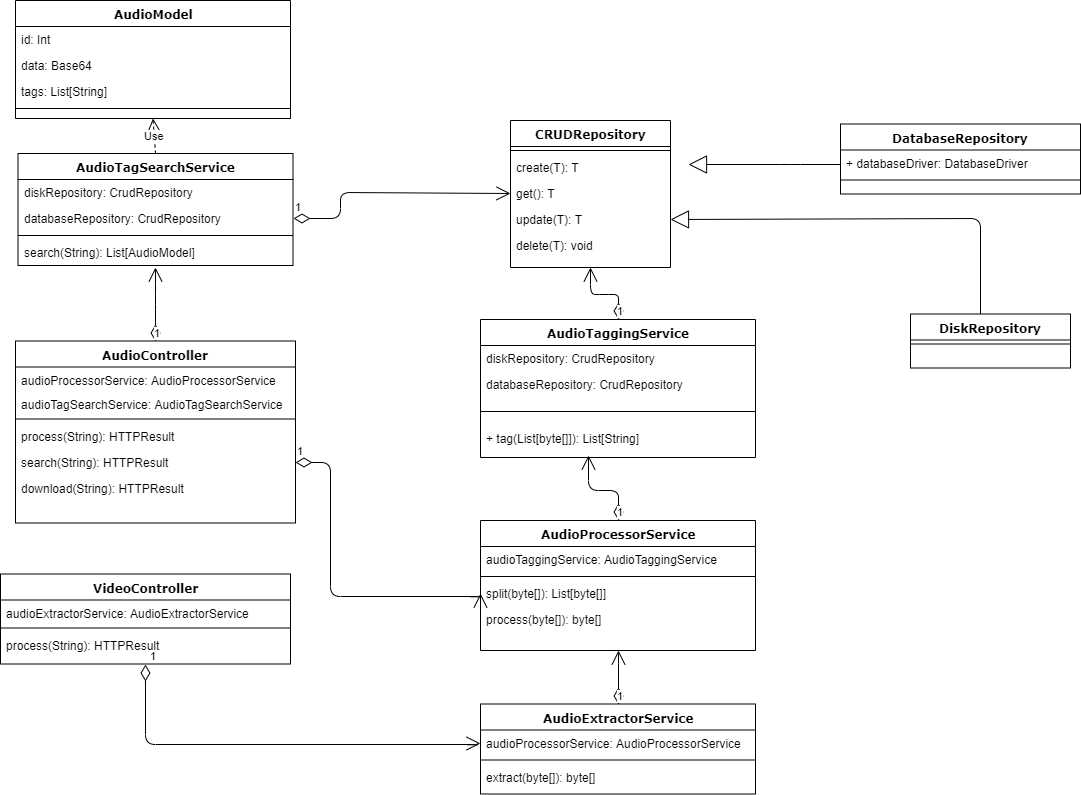

The diagram above was exported from draw.io. Its source (the exported page's mxGraphModel, read from the mxfile embedded in the PNG):
<mxGraphModel dx="2364" dy="485" grid="1" gridSize="10" guides="1" tooltips="1" connect="1" arrows="1" fold="1" page="1" pageScale="1" pageWidth="1100" pageHeight="850" background="#ffffff" math="0" shadow="0">
  <root>
    <mxCell id="0" />
    <mxCell id="1" parent="0" />
    <mxCell id="78961159f06e98e8-43" value="CRUDRepository" style="swimlane;html=1;fontStyle=1;align=center;verticalAlign=top;childLayout=stackLayout;horizontal=1;startSize=26;horizontalStack=0;resizeParent=1;resizeLast=0;collapsible=1;marginBottom=0;swimlaneFillColor=#ffffff;rounded=0;shadow=0;comic=0;labelBackgroundColor=none;strokeColor=#000000;strokeWidth=1;fillColor=none;fontFamily=Verdana;fontSize=12;fontColor=#000000;" parent="1" vertex="1">
      <mxGeometry x="500" y="150" width="160" height="147" as="geometry" />
    </mxCell>
    <mxCell id="78961159f06e98e8-51" value="" style="line;html=1;strokeWidth=1;fillColor=none;align=left;verticalAlign=middle;spacingTop=-1;spacingLeft=3;spacingRight=3;rotatable=0;labelPosition=right;points=[];portConstraint=eastwest;" parent="78961159f06e98e8-43" vertex="1">
      <mxGeometry y="26" width="160" height="8" as="geometry" />
    </mxCell>
    <mxCell id="78961159f06e98e8-53" value="create(T): T" style="text;html=1;strokeColor=none;fillColor=none;align=left;verticalAlign=top;spacingLeft=4;spacingRight=4;whiteSpace=wrap;overflow=hidden;rotatable=0;points=[[0,0.5],[1,0.5]];portConstraint=eastwest;" parent="78961159f06e98e8-43" vertex="1">
      <mxGeometry y="34" width="160" height="26" as="geometry" />
    </mxCell>
    <mxCell id="uqk738iLuR8MATsZeLn9-15" value="get(): T" style="text;html=1;strokeColor=none;fillColor=none;align=left;verticalAlign=top;spacingLeft=4;spacingRight=4;whiteSpace=wrap;overflow=hidden;rotatable=0;points=[[0,0.5],[1,0.5]];portConstraint=eastwest;" vertex="1" parent="78961159f06e98e8-43">
      <mxGeometry y="60" width="160" height="26" as="geometry" />
    </mxCell>
    <mxCell id="uqk738iLuR8MATsZeLn9-16" value="update(T): T" style="text;html=1;strokeColor=none;fillColor=none;align=left;verticalAlign=top;spacingLeft=4;spacingRight=4;whiteSpace=wrap;overflow=hidden;rotatable=0;points=[[0,0.5],[1,0.5]];portConstraint=eastwest;" vertex="1" parent="78961159f06e98e8-43">
      <mxGeometry y="86" width="160" height="26" as="geometry" />
    </mxCell>
    <mxCell id="uqk738iLuR8MATsZeLn9-17" value="delete(T): void" style="text;html=1;strokeColor=none;fillColor=none;align=left;verticalAlign=top;spacingLeft=4;spacingRight=4;whiteSpace=wrap;overflow=hidden;rotatable=0;points=[[0,0.5],[1,0.5]];portConstraint=eastwest;" vertex="1" parent="78961159f06e98e8-43">
      <mxGeometry y="112" width="160" height="26" as="geometry" />
    </mxCell>
    <mxCell id="78961159f06e98e8-56" value="AudioController" style="swimlane;html=1;fontStyle=1;align=center;verticalAlign=top;childLayout=stackLayout;horizontal=1;startSize=26;horizontalStack=0;resizeParent=1;resizeLast=0;collapsible=1;marginBottom=0;swimlaneFillColor=#ffffff;rounded=0;shadow=0;comic=0;labelBackgroundColor=none;strokeColor=#000000;strokeWidth=1;fillColor=none;fontFamily=Verdana;fontSize=12;fontColor=#000000;" parent="1" vertex="1">
      <mxGeometry x="5" y="370.5" width="280" height="182" as="geometry" />
    </mxCell>
    <mxCell id="78961159f06e98e8-57" value="audioProcessorService: AudioProcessorService" style="text;html=1;strokeColor=none;fillColor=none;align=left;verticalAlign=top;spacingLeft=4;spacingRight=4;whiteSpace=wrap;overflow=hidden;rotatable=0;points=[[0,0.5],[1,0.5]];portConstraint=eastwest;" parent="78961159f06e98e8-56" vertex="1">
      <mxGeometry y="26" width="280" height="24" as="geometry" />
    </mxCell>
    <mxCell id="uqk738iLuR8MATsZeLn9-46" value="audioTagSearchService: AudioTagSearchService" style="text;html=1;strokeColor=none;fillColor=none;align=left;verticalAlign=top;spacingLeft=4;spacingRight=4;whiteSpace=wrap;overflow=hidden;rotatable=0;points=[[0,0.5],[1,0.5]];portConstraint=eastwest;" vertex="1" parent="78961159f06e98e8-56">
      <mxGeometry y="50" width="280" height="24" as="geometry" />
    </mxCell>
    <mxCell id="78961159f06e98e8-64" value="" style="line;html=1;strokeWidth=1;fillColor=none;align=left;verticalAlign=middle;spacingTop=-1;spacingLeft=3;spacingRight=3;rotatable=0;labelPosition=right;points=[];portConstraint=eastwest;" parent="78961159f06e98e8-56" vertex="1">
      <mxGeometry y="74" width="280" height="8" as="geometry" />
    </mxCell>
    <mxCell id="78961159f06e98e8-65" value="process(String): HTTPResult" style="text;html=1;strokeColor=none;fillColor=none;align=left;verticalAlign=top;spacingLeft=4;spacingRight=4;whiteSpace=wrap;overflow=hidden;rotatable=0;points=[[0,0.5],[1,0.5]];portConstraint=eastwest;" parent="78961159f06e98e8-56" vertex="1">
      <mxGeometry y="82" width="280" height="26" as="geometry" />
    </mxCell>
    <mxCell id="78961159f06e98e8-66" value="search(String): HTTPResult" style="text;html=1;strokeColor=none;fillColor=none;align=left;verticalAlign=top;spacingLeft=4;spacingRight=4;whiteSpace=wrap;overflow=hidden;rotatable=0;points=[[0,0.5],[1,0.5]];portConstraint=eastwest;" parent="78961159f06e98e8-56" vertex="1">
      <mxGeometry y="108" width="280" height="26" as="geometry" />
    </mxCell>
    <mxCell id="uqk738iLuR8MATsZeLn9-38" value="download(String): HTTPResult" style="text;html=1;strokeColor=none;fillColor=none;align=left;verticalAlign=top;spacingLeft=4;spacingRight=4;whiteSpace=wrap;overflow=hidden;rotatable=0;points=[[0,0.5],[1,0.5]];portConstraint=eastwest;" vertex="1" parent="78961159f06e98e8-56">
      <mxGeometry y="134" width="280" height="26" as="geometry" />
    </mxCell>
    <mxCell id="78961159f06e98e8-127" style="edgeStyle=orthogonalEdgeStyle;html=1;labelBackgroundColor=none;startFill=0;startSize=8;endArrow=block;endFill=0;endSize=16;fontFamily=Verdana;fontSize=12;entryX=1;entryY=0.5;entryDx=0;entryDy=0;" parent="1" source="78961159f06e98e8-95" target="uqk738iLuR8MATsZeLn9-16" edge="1">
      <mxGeometry relative="1" as="geometry">
        <Array as="points">
          <mxPoint x="970" y="247.5" />
        </Array>
      </mxGeometry>
    </mxCell>
    <mxCell id="78961159f06e98e8-95" value="DiskRepository" style="swimlane;html=1;fontStyle=1;align=center;verticalAlign=top;childLayout=stackLayout;horizontal=1;startSize=26;horizontalStack=0;resizeParent=1;resizeLast=0;collapsible=1;marginBottom=0;swimlaneFillColor=#ffffff;rounded=0;shadow=0;comic=0;labelBackgroundColor=none;strokeColor=#000000;strokeWidth=1;fillColor=none;fontFamily=Verdana;fontSize=12;fontColor=#000000;" parent="1" vertex="1">
      <mxGeometry x="900" y="343.5" width="160" height="54" as="geometry" />
    </mxCell>
    <mxCell id="78961159f06e98e8-103" value="" style="line;html=1;strokeWidth=1;fillColor=none;align=left;verticalAlign=middle;spacingTop=-1;spacingLeft=3;spacingRight=3;rotatable=0;labelPosition=right;points=[];portConstraint=eastwest;" parent="78961159f06e98e8-95" vertex="1">
      <mxGeometry y="26" width="160" height="8" as="geometry" />
    </mxCell>
    <mxCell id="78961159f06e98e8-126" style="edgeStyle=orthogonalEdgeStyle;html=1;labelBackgroundColor=none;startFill=0;startSize=8;endArrow=block;endFill=0;endSize=16;fontFamily=Verdana;fontSize=12;" parent="1" source="78961159f06e98e8-108" edge="1">
      <mxGeometry relative="1" as="geometry">
        <Array as="points">
          <mxPoint x="780" y="193.5" />
          <mxPoint x="780" y="193.5" />
        </Array>
        <mxPoint x="678" y="193.5" as="targetPoint" />
      </mxGeometry>
    </mxCell>
    <mxCell id="78961159f06e98e8-108" value="DatabaseRepository" style="swimlane;html=1;fontStyle=1;align=center;verticalAlign=top;childLayout=stackLayout;horizontal=1;startSize=26;horizontalStack=0;resizeParent=1;resizeLast=0;collapsible=1;marginBottom=0;swimlaneFillColor=#ffffff;rounded=0;shadow=0;comic=0;labelBackgroundColor=none;strokeColor=#000000;strokeWidth=1;fillColor=none;fontFamily=Verdana;fontSize=12;fontColor=#000000;" parent="1" vertex="1">
      <mxGeometry x="830" y="153.5" width="240" height="70" as="geometry" />
    </mxCell>
    <mxCell id="78961159f06e98e8-109" value="+ databaseDriver: DatabaseDriver" style="text;html=1;strokeColor=none;fillColor=none;align=left;verticalAlign=top;spacingLeft=4;spacingRight=4;whiteSpace=wrap;overflow=hidden;rotatable=0;points=[[0,0.5],[1,0.5]];portConstraint=eastwest;" parent="78961159f06e98e8-108" vertex="1">
      <mxGeometry y="26" width="240" height="26" as="geometry" />
    </mxCell>
    <mxCell id="78961159f06e98e8-116" value="" style="line;html=1;strokeWidth=1;fillColor=none;align=left;verticalAlign=middle;spacingTop=-1;spacingLeft=3;spacingRight=3;rotatable=0;labelPosition=right;points=[];portConstraint=eastwest;" parent="78961159f06e98e8-108" vertex="1">
      <mxGeometry y="52" width="240" height="8" as="geometry" />
    </mxCell>
    <mxCell id="78961159f06e98e8-17" value="AudioProcessorService" style="swimlane;html=1;fontStyle=1;align=center;verticalAlign=top;childLayout=stackLayout;horizontal=1;startSize=26;horizontalStack=0;resizeParent=1;resizeLast=0;collapsible=1;marginBottom=0;swimlaneFillColor=#ffffff;rounded=0;shadow=0;comic=0;labelBackgroundColor=none;strokeColor=#000000;strokeWidth=1;fillColor=none;fontFamily=Verdana;fontSize=12;fontColor=#000000;" parent="1" vertex="1">
      <mxGeometry x="470" y="550" width="275" height="130" as="geometry" />
    </mxCell>
    <mxCell id="78961159f06e98e8-21" value="audioTaggingService: AudioTaggingService" style="text;html=1;strokeColor=none;fillColor=none;align=left;verticalAlign=top;spacingLeft=4;spacingRight=4;whiteSpace=wrap;overflow=hidden;rotatable=0;points=[[0,0.5],[1,0.5]];portConstraint=eastwest;" parent="78961159f06e98e8-17" vertex="1">
      <mxGeometry y="26" width="275" height="26" as="geometry" />
    </mxCell>
    <mxCell id="78961159f06e98e8-19" value="" style="line;html=1;strokeWidth=1;fillColor=none;align=left;verticalAlign=middle;spacingTop=-1;spacingLeft=3;spacingRight=3;rotatable=0;labelPosition=right;points=[];portConstraint=eastwest;" parent="78961159f06e98e8-17" vertex="1">
      <mxGeometry y="52" width="275" height="8" as="geometry" />
    </mxCell>
    <mxCell id="78961159f06e98e8-20" value="split(byte[]): List[byte[]]" style="text;html=1;strokeColor=none;fillColor=none;align=left;verticalAlign=top;spacingLeft=4;spacingRight=4;whiteSpace=wrap;overflow=hidden;rotatable=0;points=[[0,0.5],[1,0.5]];portConstraint=eastwest;" parent="78961159f06e98e8-17" vertex="1">
      <mxGeometry y="60" width="275" height="26" as="geometry" />
    </mxCell>
    <mxCell id="78961159f06e98e8-27" value="process(byte[]): byte[]" style="text;html=1;strokeColor=none;fillColor=none;align=left;verticalAlign=top;spacingLeft=4;spacingRight=4;whiteSpace=wrap;overflow=hidden;rotatable=0;points=[[0,0.5],[1,0.5]];portConstraint=eastwest;" parent="78961159f06e98e8-17" vertex="1">
      <mxGeometry y="86" width="275" height="26" as="geometry" />
    </mxCell>
    <mxCell id="uqk738iLuR8MATsZeLn9-2" value="VideoController" style="swimlane;html=1;fontStyle=1;align=center;verticalAlign=top;childLayout=stackLayout;horizontal=1;startSize=26;horizontalStack=0;resizeParent=1;resizeLast=0;collapsible=1;marginBottom=0;swimlaneFillColor=#ffffff;rounded=0;shadow=0;comic=0;labelBackgroundColor=none;strokeColor=#000000;strokeWidth=1;fillColor=none;fontFamily=Verdana;fontSize=12;fontColor=#000000;" vertex="1" parent="1">
      <mxGeometry x="-10" y="603.5" width="290" height="90" as="geometry" />
    </mxCell>
    <mxCell id="uqk738iLuR8MATsZeLn9-3" value="audioExtractorService: AudioExtractorService" style="text;html=1;strokeColor=none;fillColor=none;align=left;verticalAlign=top;spacingLeft=4;spacingRight=4;whiteSpace=wrap;overflow=hidden;rotatable=0;points=[[0,0.5],[1,0.5]];portConstraint=eastwest;" vertex="1" parent="uqk738iLuR8MATsZeLn9-2">
      <mxGeometry y="26" width="290" height="24" as="geometry" />
    </mxCell>
    <mxCell id="uqk738iLuR8MATsZeLn9-4" value="" style="line;html=1;strokeWidth=1;fillColor=none;align=left;verticalAlign=middle;spacingTop=-1;spacingLeft=3;spacingRight=3;rotatable=0;labelPosition=right;points=[];portConstraint=eastwest;" vertex="1" parent="uqk738iLuR8MATsZeLn9-2">
      <mxGeometry y="50" width="290" height="8" as="geometry" />
    </mxCell>
    <mxCell id="uqk738iLuR8MATsZeLn9-5" value="process(String): HTTPResult" style="text;html=1;strokeColor=none;fillColor=none;align=left;verticalAlign=top;spacingLeft=4;spacingRight=4;whiteSpace=wrap;overflow=hidden;rotatable=0;points=[[0,0.5],[1,0.5]];portConstraint=eastwest;" vertex="1" parent="uqk738iLuR8MATsZeLn9-2">
      <mxGeometry y="58" width="290" height="26" as="geometry" />
    </mxCell>
    <mxCell id="uqk738iLuR8MATsZeLn9-8" value="AudioExtractorService" style="swimlane;html=1;fontStyle=1;align=center;verticalAlign=top;childLayout=stackLayout;horizontal=1;startSize=26;horizontalStack=0;resizeParent=1;resizeLast=0;collapsible=1;marginBottom=0;swimlaneFillColor=#ffffff;rounded=0;shadow=0;comic=0;labelBackgroundColor=none;strokeColor=#000000;strokeWidth=1;fillColor=none;fontFamily=Verdana;fontSize=12;fontColor=#000000;" vertex="1" parent="1">
      <mxGeometry x="470" y="733.5" width="275" height="90" as="geometry" />
    </mxCell>
    <mxCell id="uqk738iLuR8MATsZeLn9-9" value="audioProcessorService: AudioProcessorService" style="text;html=1;strokeColor=none;fillColor=none;align=left;verticalAlign=top;spacingLeft=4;spacingRight=4;whiteSpace=wrap;overflow=hidden;rotatable=0;points=[[0,0.5],[1,0.5]];portConstraint=eastwest;" vertex="1" parent="uqk738iLuR8MATsZeLn9-8">
      <mxGeometry y="26" width="275" height="26" as="geometry" />
    </mxCell>
    <mxCell id="uqk738iLuR8MATsZeLn9-10" value="" style="line;html=1;strokeWidth=1;fillColor=none;align=left;verticalAlign=middle;spacingTop=-1;spacingLeft=3;spacingRight=3;rotatable=0;labelPosition=right;points=[];portConstraint=eastwest;" vertex="1" parent="uqk738iLuR8MATsZeLn9-8">
      <mxGeometry y="52" width="275" height="8" as="geometry" />
    </mxCell>
    <mxCell id="uqk738iLuR8MATsZeLn9-11" value="extract(byte[]): byte[]" style="text;html=1;strokeColor=none;fillColor=none;align=left;verticalAlign=top;spacingLeft=4;spacingRight=4;whiteSpace=wrap;overflow=hidden;rotatable=0;points=[[0,0.5],[1,0.5]];portConstraint=eastwest;" vertex="1" parent="uqk738iLuR8MATsZeLn9-8">
      <mxGeometry y="60" width="275" height="26" as="geometry" />
    </mxCell>
    <mxCell id="uqk738iLuR8MATsZeLn9-22" value="AudioTaggingService" style="swimlane;html=1;fontStyle=1;align=center;verticalAlign=top;childLayout=stackLayout;horizontal=1;startSize=26;horizontalStack=0;resizeParent=1;resizeLast=0;collapsible=1;marginBottom=0;swimlaneFillColor=#ffffff;rounded=0;shadow=0;comic=0;labelBackgroundColor=none;strokeColor=#000000;strokeWidth=1;fillColor=none;fontFamily=Verdana;fontSize=12;fontColor=#000000;" vertex="1" parent="1">
      <mxGeometry x="470" y="349" width="275" height="138" as="geometry" />
    </mxCell>
    <mxCell id="uqk738iLuR8MATsZeLn9-23" value="diskRepository: CrudRepository" style="text;html=1;strokeColor=none;fillColor=none;align=left;verticalAlign=top;spacingLeft=4;spacingRight=4;whiteSpace=wrap;overflow=hidden;rotatable=0;points=[[0,0.5],[1,0.5]];portConstraint=eastwest;" vertex="1" parent="uqk738iLuR8MATsZeLn9-22">
      <mxGeometry y="26" width="275" height="26" as="geometry" />
    </mxCell>
    <mxCell id="uqk738iLuR8MATsZeLn9-31" value="databaseRepository: CrudRepository" style="text;html=1;strokeColor=none;fillColor=none;align=left;verticalAlign=top;spacingLeft=4;spacingRight=4;whiteSpace=wrap;overflow=hidden;rotatable=0;points=[[0,0.5],[1,0.5]];portConstraint=eastwest;" vertex="1" parent="uqk738iLuR8MATsZeLn9-22">
      <mxGeometry y="52" width="275" height="26" as="geometry" />
    </mxCell>
    <mxCell id="uqk738iLuR8MATsZeLn9-24" value="" style="line;html=1;strokeWidth=1;fillColor=none;align=left;verticalAlign=middle;spacingTop=-1;spacingLeft=3;spacingRight=3;rotatable=0;labelPosition=right;points=[];portConstraint=eastwest;" vertex="1" parent="uqk738iLuR8MATsZeLn9-22">
      <mxGeometry y="78" width="275" height="28" as="geometry" />
    </mxCell>
    <mxCell id="uqk738iLuR8MATsZeLn9-25" value="+ tag(List[byte[]]): List[String]" style="text;html=1;strokeColor=none;fillColor=none;align=left;verticalAlign=top;spacingLeft=4;spacingRight=4;whiteSpace=wrap;overflow=hidden;rotatable=0;points=[[0,0.5],[1,0.5]];portConstraint=eastwest;" vertex="1" parent="uqk738iLuR8MATsZeLn9-22">
      <mxGeometry y="106" width="275" height="32" as="geometry" />
    </mxCell>
    <mxCell id="uqk738iLuR8MATsZeLn9-39" value="AudioModel" style="swimlane;html=1;fontStyle=1;align=center;verticalAlign=top;childLayout=stackLayout;horizontal=1;startSize=26;horizontalStack=0;resizeParent=1;resizeLast=0;collapsible=1;marginBottom=0;swimlaneFillColor=#ffffff;rounded=0;shadow=0;comic=0;labelBackgroundColor=none;strokeColor=#000000;strokeWidth=1;fillColor=none;fontFamily=Verdana;fontSize=12;fontColor=#000000;" vertex="1" parent="1">
      <mxGeometry x="5" y="30" width="275" height="118" as="geometry" />
    </mxCell>
    <mxCell id="uqk738iLuR8MATsZeLn9-40" value="id: Int&lt;br&gt;" style="text;html=1;strokeColor=none;fillColor=none;align=left;verticalAlign=top;spacingLeft=4;spacingRight=4;whiteSpace=wrap;overflow=hidden;rotatable=0;points=[[0,0.5],[1,0.5]];portConstraint=eastwest;" vertex="1" parent="uqk738iLuR8MATsZeLn9-39">
      <mxGeometry y="26" width="275" height="26" as="geometry" />
    </mxCell>
    <mxCell id="uqk738iLuR8MATsZeLn9-44" value="data: Base64" style="text;html=1;strokeColor=none;fillColor=none;align=left;verticalAlign=top;spacingLeft=4;spacingRight=4;whiteSpace=wrap;overflow=hidden;rotatable=0;points=[[0,0.5],[1,0.5]];portConstraint=eastwest;" vertex="1" parent="uqk738iLuR8MATsZeLn9-39">
      <mxGeometry y="52" width="275" height="26" as="geometry" />
    </mxCell>
    <mxCell id="uqk738iLuR8MATsZeLn9-45" value="tags: List[String]" style="text;html=1;strokeColor=none;fillColor=none;align=left;verticalAlign=top;spacingLeft=4;spacingRight=4;whiteSpace=wrap;overflow=hidden;rotatable=0;points=[[0,0.5],[1,0.5]];portConstraint=eastwest;" vertex="1" parent="uqk738iLuR8MATsZeLn9-39">
      <mxGeometry y="78" width="275" height="26" as="geometry" />
    </mxCell>
    <mxCell id="uqk738iLuR8MATsZeLn9-41" value="" style="line;html=1;strokeWidth=1;fillColor=none;align=left;verticalAlign=middle;spacingTop=-1;spacingLeft=3;spacingRight=3;rotatable=0;labelPosition=right;points=[];portConstraint=eastwest;" vertex="1" parent="uqk738iLuR8MATsZeLn9-39">
      <mxGeometry y="104" width="275" height="8" as="geometry" />
    </mxCell>
    <mxCell id="uqk738iLuR8MATsZeLn9-47" value="AudioTagSearchService" style="swimlane;html=1;fontStyle=1;align=center;verticalAlign=top;childLayout=stackLayout;horizontal=1;startSize=26;horizontalStack=0;resizeParent=1;resizeLast=0;collapsible=1;marginBottom=0;swimlaneFillColor=#ffffff;rounded=0;shadow=0;comic=0;labelBackgroundColor=none;strokeColor=#000000;strokeWidth=1;fillColor=none;fontFamily=Verdana;fontSize=12;fontColor=#000000;" vertex="1" parent="1">
      <mxGeometry x="7.5" y="183" width="275" height="112" as="geometry" />
    </mxCell>
    <mxCell id="uqk738iLuR8MATsZeLn9-48" value="diskRepository: CrudRepository" style="text;html=1;strokeColor=none;fillColor=none;align=left;verticalAlign=top;spacingLeft=4;spacingRight=4;whiteSpace=wrap;overflow=hidden;rotatable=0;points=[[0,0.5],[1,0.5]];portConstraint=eastwest;" vertex="1" parent="uqk738iLuR8MATsZeLn9-47">
      <mxGeometry y="26" width="275" height="26" as="geometry" />
    </mxCell>
    <mxCell id="uqk738iLuR8MATsZeLn9-53" value="databaseRepository: CrudRepository" style="text;html=1;strokeColor=none;fillColor=none;align=left;verticalAlign=top;spacingLeft=4;spacingRight=4;whiteSpace=wrap;overflow=hidden;rotatable=0;points=[[0,0.5],[1,0.5]];portConstraint=eastwest;" vertex="1" parent="uqk738iLuR8MATsZeLn9-47">
      <mxGeometry y="52" width="275" height="26" as="geometry" />
    </mxCell>
    <mxCell id="uqk738iLuR8MATsZeLn9-49" value="" style="line;html=1;strokeWidth=1;fillColor=none;align=left;verticalAlign=middle;spacingTop=-1;spacingLeft=3;spacingRight=3;rotatable=0;labelPosition=right;points=[];portConstraint=eastwest;" vertex="1" parent="uqk738iLuR8MATsZeLn9-47">
      <mxGeometry y="78" width="275" height="8" as="geometry" />
    </mxCell>
    <mxCell id="uqk738iLuR8MATsZeLn9-50" value="search(String): List[AudioModel]" style="text;html=1;strokeColor=none;fillColor=none;align=left;verticalAlign=top;spacingLeft=4;spacingRight=4;whiteSpace=wrap;overflow=hidden;rotatable=0;points=[[0,0.5],[1,0.5]];portConstraint=eastwest;" vertex="1" parent="uqk738iLuR8MATsZeLn9-47">
      <mxGeometry y="86" width="275" height="26" as="geometry" />
    </mxCell>
    <mxCell id="uqk738iLuR8MATsZeLn9-54" value="Use" style="endArrow=open;endSize=12;dashed=1;html=1;exitX=0.5;exitY=0;exitDx=0;exitDy=0;entryX=0.5;entryY=1;entryDx=0;entryDy=0;" edge="1" parent="1" source="uqk738iLuR8MATsZeLn9-47" target="uqk738iLuR8MATsZeLn9-39">
      <mxGeometry width="160" relative="1" as="geometry">
        <mxPoint x="367.42999999999984" y="113.80799999999999" as="sourcePoint" />
        <mxPoint x="552.5" y="290.5" as="targetPoint" />
        <Array as="points" />
      </mxGeometry>
    </mxCell>
    <mxCell id="uqk738iLuR8MATsZeLn9-55" value="1" style="endArrow=open;html=1;endSize=12;startArrow=diamondThin;startSize=14;startFill=0;edgeStyle=orthogonalEdgeStyle;align=left;verticalAlign=bottom;entryX=0;entryY=0.5;entryDx=0;entryDy=0;exitX=0.5;exitY=1;exitDx=0;exitDy=0;" edge="1" parent="1" source="uqk738iLuR8MATsZeLn9-2" target="uqk738iLuR8MATsZeLn9-9">
      <mxGeometry x="-1" y="3" relative="1" as="geometry">
        <mxPoint y="843.5" as="sourcePoint" />
        <mxPoint x="160" y="843.5" as="targetPoint" />
        <Array as="points">
          <mxPoint x="135" y="773.5" />
          <mxPoint x="467" y="773.5" />
          <mxPoint x="467" y="772.5" />
        </Array>
      </mxGeometry>
    </mxCell>
    <mxCell id="uqk738iLuR8MATsZeLn9-56" value="1" style="endArrow=open;html=1;endSize=12;startArrow=diamondThin;startSize=14;startFill=0;edgeStyle=orthogonalEdgeStyle;align=left;verticalAlign=bottom;entryX=0;entryY=0.5;entryDx=0;entryDy=0;exitX=1;exitY=0.5;exitDx=0;exitDy=0;" edge="1" parent="1" source="78961159f06e98e8-66" target="78961159f06e98e8-20">
      <mxGeometry x="-1" y="3" relative="1" as="geometry">
        <mxPoint x="90" y="503.5" as="sourcePoint" />
        <mxPoint x="425" y="582.5" as="targetPoint" />
        <Array as="points">
          <mxPoint x="320" y="491.5" />
          <mxPoint x="320" y="625.5" />
        </Array>
      </mxGeometry>
    </mxCell>
    <mxCell id="uqk738iLuR8MATsZeLn9-57" value="1" style="endArrow=open;html=1;endSize=12;startArrow=diamondThin;startSize=14;startFill=0;edgeStyle=orthogonalEdgeStyle;align=left;verticalAlign=bottom;exitX=0.5;exitY=0;exitDx=0;exitDy=0;entryX=0.5;entryY=1.062;entryDx=0;entryDy=0;entryPerimeter=0;" edge="1" parent="1" source="78961159f06e98e8-56" target="uqk738iLuR8MATsZeLn9-50">
      <mxGeometry x="-1" y="3" relative="1" as="geometry">
        <mxPoint x="330" y="263.5" as="sourcePoint" />
        <mxPoint x="170" y="333.5" as="targetPoint" />
        <Array as="points">
          <mxPoint x="145" y="323.5" />
          <mxPoint x="145" y="323.5" />
        </Array>
      </mxGeometry>
    </mxCell>
    <mxCell id="uqk738iLuR8MATsZeLn9-59" value="1" style="endArrow=open;html=1;endSize=12;startArrow=diamondThin;startSize=14;startFill=0;edgeStyle=orthogonalEdgeStyle;align=left;verticalAlign=bottom;exitX=0.5;exitY=0;exitDx=0;exitDy=0;entryX=0.393;entryY=0.953;entryDx=0;entryDy=0;entryPerimeter=0;" edge="1" parent="1" source="78961159f06e98e8-17" target="uqk738iLuR8MATsZeLn9-25">
      <mxGeometry x="-1" y="3" relative="1" as="geometry">
        <mxPoint x="570" y="584.5" as="sourcePoint" />
        <mxPoint x="598" y="497.5" as="targetPoint" />
        <Array as="points">
          <mxPoint x="608" y="520" />
          <mxPoint x="578" y="520" />
        </Array>
      </mxGeometry>
    </mxCell>
    <mxCell id="uqk738iLuR8MATsZeLn9-62" value="1" style="endArrow=open;html=1;endSize=12;startArrow=diamondThin;startSize=14;startFill=0;edgeStyle=orthogonalEdgeStyle;align=left;verticalAlign=bottom;entryX=0;entryY=0.5;entryDx=0;entryDy=0;exitX=1;exitY=0.5;exitDx=0;exitDy=0;" edge="1" parent="1" source="uqk738iLuR8MATsZeLn9-53" target="uqk738iLuR8MATsZeLn9-15">
      <mxGeometry x="-1" y="3" relative="1" as="geometry">
        <mxPoint x="292.5" y="239" as="sourcePoint" />
        <mxPoint x="627.5" y="318" as="targetPoint" />
        <Array as="points">
          <mxPoint x="330" y="248" />
          <mxPoint x="330" y="222" />
        </Array>
      </mxGeometry>
    </mxCell>
    <mxCell id="uqk738iLuR8MATsZeLn9-63" value="1" style="endArrow=open;html=1;endSize=12;startArrow=diamondThin;startSize=14;startFill=0;edgeStyle=orthogonalEdgeStyle;align=left;verticalAlign=bottom;entryX=0.5;entryY=1;entryDx=0;entryDy=0;exitX=0.5;exitY=0;exitDx=0;exitDy=0;" edge="1" parent="1" source="uqk738iLuR8MATsZeLn9-22" target="78961159f06e98e8-43">
      <mxGeometry x="-1" y="3" relative="1" as="geometry">
        <mxPoint x="372.5" y="336.5" as="sourcePoint" />
        <mxPoint x="607.5" y="309.5" as="targetPoint" />
        <Array as="points">
          <mxPoint x="598" y="323.5" />
          <mxPoint x="598" y="323.5" />
        </Array>
      </mxGeometry>
    </mxCell>
    <mxCell id="uqk738iLuR8MATsZeLn9-64" value="1" style="endArrow=open;html=1;endSize=12;startArrow=diamondThin;startSize=14;startFill=0;edgeStyle=orthogonalEdgeStyle;align=left;verticalAlign=bottom;entryX=0.5;entryY=1;entryDx=0;entryDy=0;exitX=0.5;exitY=0;exitDx=0;exitDy=0;" edge="1" parent="1" source="uqk738iLuR8MATsZeLn9-8" target="78961159f06e98e8-17">
      <mxGeometry x="-1" y="3" relative="1" as="geometry">
        <mxPoint x="320" y="633" as="sourcePoint" />
        <mxPoint x="655" y="712" as="targetPoint" />
        <Array as="points">
          <mxPoint x="608" y="683" />
        </Array>
      </mxGeometry>
    </mxCell>
  </root>
</mxGraphModel>